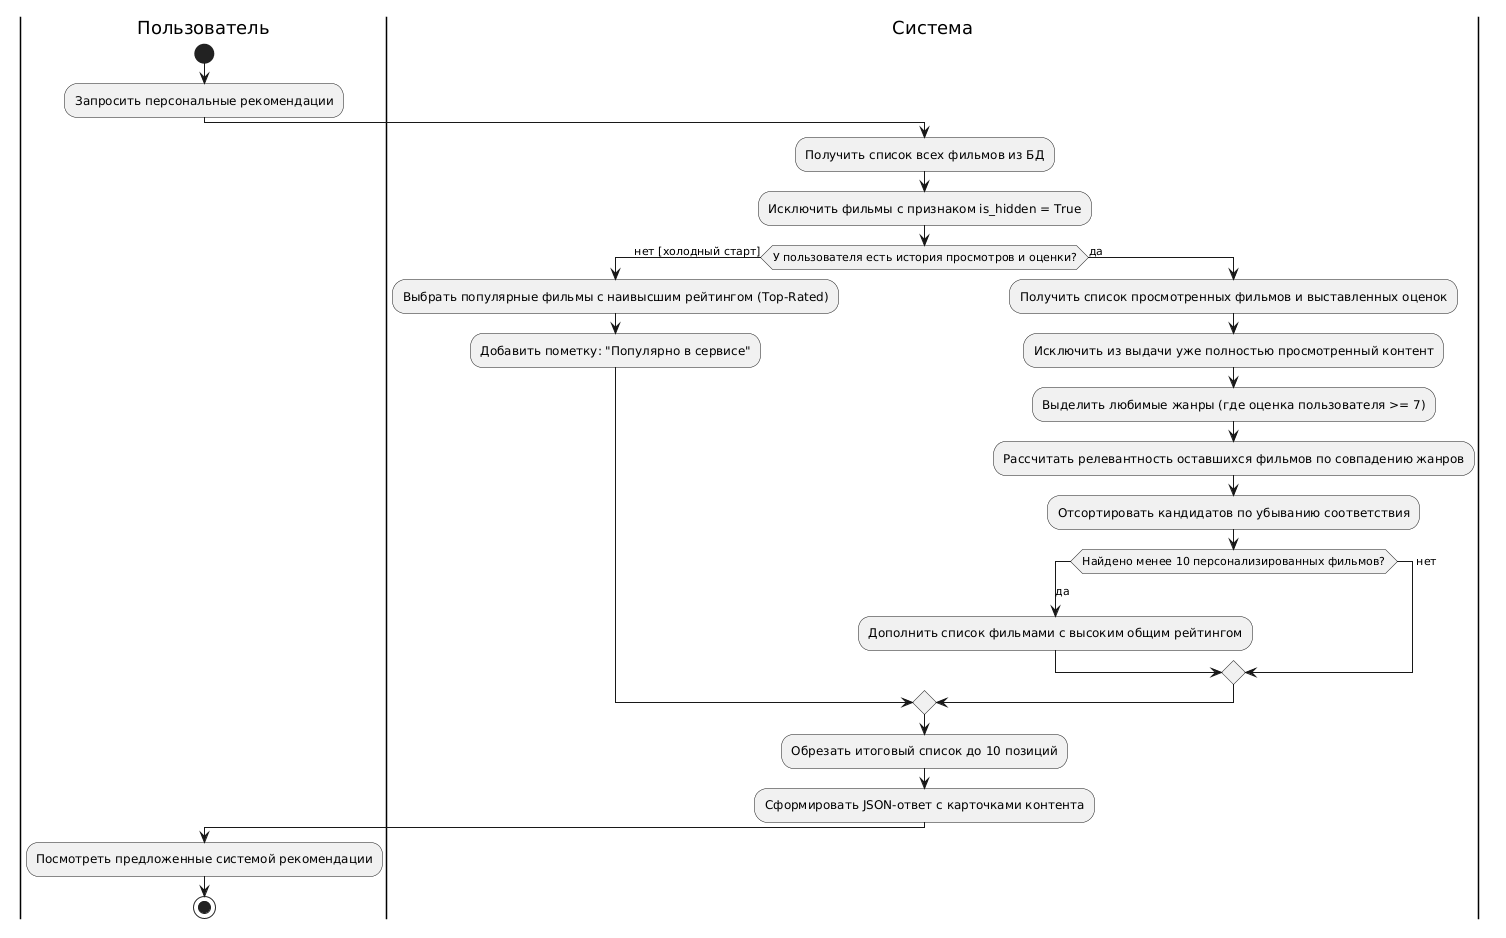

The diagram above was rendered by PlantUML. Its source (embedded in the PNG):
@startuml
|Пользователь|
start
:Запросить персональные рекомендации;

|Система|
:Получить список всех фильмов из БД;
:Исключить фильмы с признаком is_hidden = True;

if (У пользователя есть история просмотров и оценки?) then (нет [холодный старт])
    :Выбрать популярные фильмы с наивысшим рейтингом (Top-Rated);
    :Добавить пометку: "Популярно в сервисе";
else (да)
    :Получить список просмотренных фильмов и выставленных оценок;
    :Исключить из выдачи уже полностью просмотренный контент;
    :Выделить любимые жанры (где оценка пользователя >= 7);
    :Рассчитать релевантность оставшихся фильмов по совпадению жанров;
    :Отсортировать кандидатов по убыванию соответствия;
     switch (Найдено менее 10 персонализированных фильмов?)
     case (да)
           :Дополнить список фильмами с высоким общим рейтингом;
     case (нет)
     endswitch
endif

:Обрезать итоговый список до 10 позиций;
:Сформировать JSON-ответ с карточками контента;

|Пользователь|
:Посмотреть предложенные системой рекомендации;
stop
@enduml